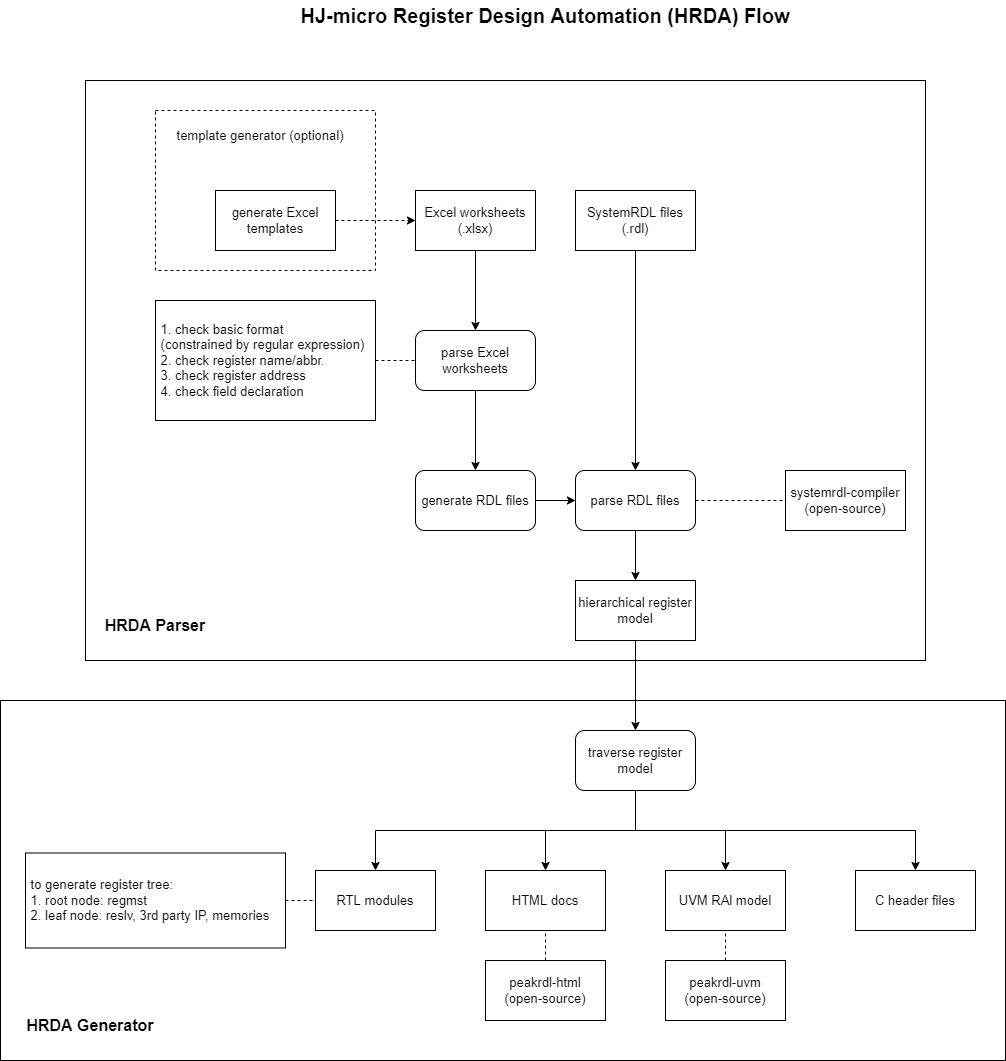

The diagram above was exported from draw.io. Its source (the exported page's mxGraphModel, read from the mxfile embedded in the PNG):
<mxGraphModel dx="1004" dy="855" grid="1" gridSize="10" guides="1" tooltips="1" connect="1" arrows="1" fold="1" page="1" pageScale="1" pageWidth="1169" pageHeight="1654" math="0" shadow="0">
  <root>
    <mxCell id="0" />
    <mxCell id="1" parent="0" />
    <mxCell id="53" value="" style="rounded=0;whiteSpace=wrap;html=1;fontSize=13;" parent="1" vertex="1">
      <mxGeometry x="70" y="780" width="1005" height="360" as="geometry" />
    </mxCell>
    <mxCell id="31" value="" style="rounded=0;whiteSpace=wrap;html=1;fontSize=13;" parent="1" vertex="1">
      <mxGeometry x="155" y="160" width="840" height="580" as="geometry" />
    </mxCell>
    <mxCell id="15" value="" style="rounded=0;whiteSpace=wrap;html=1;dashed=1;fontSize=13;" parent="1" vertex="1">
      <mxGeometry x="225" y="190" width="220" height="160" as="geometry" />
    </mxCell>
    <mxCell id="7" style="edgeStyle=none;html=1;exitX=0.5;exitY=1;exitDx=0;exitDy=0;fontSize=13;" parent="1" source="2" target="6" edge="1">
      <mxGeometry relative="1" as="geometry" />
    </mxCell>
    <mxCell id="2" value="Excel worksheets&lt;br style=&quot;font-size: 13px;&quot;&gt;(.xlsx)" style="rounded=0;whiteSpace=wrap;html=1;fontSize=13;" parent="1" vertex="1">
      <mxGeometry x="485" y="270" width="120" height="60" as="geometry" />
    </mxCell>
    <mxCell id="18" style="edgeStyle=none;html=1;exitX=0.5;exitY=1;exitDx=0;exitDy=0;entryX=0.5;entryY=0;entryDx=0;entryDy=0;fontSize=13;" parent="1" source="3" target="17" edge="1">
      <mxGeometry relative="1" as="geometry" />
    </mxCell>
    <mxCell id="3" value="SystemRDL files&lt;br style=&quot;font-size: 13px;&quot;&gt;(.rdl)" style="rounded=0;whiteSpace=wrap;html=1;fontSize=13;" parent="1" vertex="1">
      <mxGeometry x="645" y="270" width="120" height="60" as="geometry" />
    </mxCell>
    <mxCell id="20" style="edgeStyle=none;html=1;fontSize=13;entryX=0.5;entryY=0;entryDx=0;entryDy=0;" parent="1" source="6" target="21" edge="1">
      <mxGeometry relative="1" as="geometry">
        <mxPoint x="545" y="580" as="targetPoint" />
      </mxGeometry>
    </mxCell>
    <mxCell id="6" value="parse Excel worksheets" style="rounded=1;whiteSpace=wrap;html=1;fontSize=13;" parent="1" vertex="1">
      <mxGeometry x="485" y="410" width="120" height="60" as="geometry" />
    </mxCell>
    <mxCell id="9" value="&amp;nbsp;1. check basic format &lt;br style=&quot;font-size: 13px;&quot;&gt;&amp;nbsp;(constrained by regular expression)&lt;br style=&quot;font-size: 13px;&quot;&gt;&amp;nbsp;2. check register name/abbr.&lt;br style=&quot;font-size: 13px;&quot;&gt;&amp;nbsp;3. check register address&lt;br style=&quot;font-size: 13px;&quot;&gt;&amp;nbsp;4. check field declaration" style="rounded=0;whiteSpace=wrap;html=1;align=left;fontSize=13;" parent="1" vertex="1">
      <mxGeometry x="225" y="380" width="220" height="120" as="geometry" />
    </mxCell>
    <mxCell id="14" style="edgeStyle=none;html=1;exitX=1;exitY=0.5;exitDx=0;exitDy=0;entryX=0;entryY=0.5;entryDx=0;entryDy=0;fontSize=13;dashed=1;" parent="1" source="10" target="2" edge="1">
      <mxGeometry relative="1" as="geometry" />
    </mxCell>
    <mxCell id="10" value="generate Excel templates" style="rounded=0;whiteSpace=wrap;html=1;fontSize=13;" parent="1" vertex="1">
      <mxGeometry x="285" y="270" width="120" height="60" as="geometry" />
    </mxCell>
    <mxCell id="13" value="&lt;font style=&quot;font-size: 20px&quot;&gt;&lt;b&gt;HJ-micro Register Design Automation (HRDA) Flow&lt;/b&gt;&lt;/font&gt;" style="text;html=1;strokeColor=none;fillColor=none;align=center;verticalAlign=middle;whiteSpace=wrap;rounded=0;dashed=1;" parent="1" vertex="1">
      <mxGeometry x="340" y="80" width="550" height="30" as="geometry" />
    </mxCell>
    <mxCell id="16" value="&lt;font style=&quot;font-size: 13px;&quot;&gt;template generator (optional)&lt;/font&gt;" style="text;html=1;strokeColor=none;fillColor=none;align=center;verticalAlign=middle;whiteSpace=wrap;rounded=0;dashed=1;fontSize=13;" parent="1" vertex="1">
      <mxGeometry x="235" y="200" width="190" height="30" as="geometry" />
    </mxCell>
    <mxCell id="28" style="edgeStyle=none;html=1;exitX=0.5;exitY=1;exitDx=0;exitDy=0;fontSize=13;" parent="1" source="17" edge="1">
      <mxGeometry relative="1" as="geometry">
        <mxPoint x="705" y="660" as="targetPoint" />
      </mxGeometry>
    </mxCell>
    <mxCell id="17" value="parse RDL files" style="rounded=1;whiteSpace=wrap;html=1;fontSize=13;" parent="1" vertex="1">
      <mxGeometry x="645" y="550" width="120" height="60" as="geometry" />
    </mxCell>
    <mxCell id="27" style="edgeStyle=none;html=1;exitX=1;exitY=0.5;exitDx=0;exitDy=0;entryX=0;entryY=0.5;entryDx=0;entryDy=0;fontSize=13;" parent="1" source="21" target="17" edge="1">
      <mxGeometry relative="1" as="geometry" />
    </mxCell>
    <mxCell id="21" value="generate RDL files" style="rounded=1;whiteSpace=wrap;html=1;fontSize=13;" parent="1" vertex="1">
      <mxGeometry x="485" y="550" width="120" height="60" as="geometry" />
    </mxCell>
    <mxCell id="23" value="" style="endArrow=none;dashed=1;html=1;exitX=1;exitY=0.5;exitDx=0;exitDy=0;entryX=0;entryY=0.5;entryDx=0;entryDy=0;fontSize=13;" parent="1" source="9" target="6" edge="1">
      <mxGeometry width="50" height="50" relative="1" as="geometry">
        <mxPoint x="415" y="590" as="sourcePoint" />
        <mxPoint x="465" y="540" as="targetPoint" />
      </mxGeometry>
    </mxCell>
    <mxCell id="25" value="" style="endArrow=none;dashed=1;html=1;exitX=1;exitY=0.5;exitDx=0;exitDy=0;entryX=0;entryY=0.5;entryDx=0;entryDy=0;fontSize=13;" parent="1" source="17" target="26" edge="1">
      <mxGeometry width="50" height="50" relative="1" as="geometry">
        <mxPoint x="765" y="460" as="sourcePoint" />
        <mxPoint x="815" y="440" as="targetPoint" />
      </mxGeometry>
    </mxCell>
    <mxCell id="26" value="systemrdl-compiler&lt;br&gt;(open-source)" style="rounded=0;whiteSpace=wrap;html=1;fontSize=13;" parent="1" vertex="1">
      <mxGeometry x="855" y="550" width="120" height="60" as="geometry" />
    </mxCell>
    <mxCell id="33" style="edgeStyle=none;html=1;exitX=0.5;exitY=1;exitDx=0;exitDy=0;fontSize=16;entryX=0.5;entryY=0;entryDx=0;entryDy=0;" parent="1" source="29" target="39" edge="1">
      <mxGeometry relative="1" as="geometry">
        <mxPoint x="705" y="780" as="targetPoint" />
      </mxGeometry>
    </mxCell>
    <mxCell id="29" value="hierarchical register model" style="rounded=0;whiteSpace=wrap;html=1;fontSize=13;" parent="1" vertex="1">
      <mxGeometry x="645" y="660" width="120" height="60" as="geometry" />
    </mxCell>
    <mxCell id="32" value="&lt;b&gt;HRDA Parser&lt;/b&gt;" style="text;html=1;strokeColor=none;fillColor=none;align=center;verticalAlign=middle;whiteSpace=wrap;rounded=0;fontSize=16;" parent="1" vertex="1">
      <mxGeometry x="165" y="690" width="120" height="30" as="geometry" />
    </mxCell>
    <mxCell id="34" value="UVM RAl model" style="rounded=0;whiteSpace=wrap;html=1;fontSize=13;" parent="1" vertex="1">
      <mxGeometry x="735" y="950" width="120" height="60" as="geometry" />
    </mxCell>
    <mxCell id="35" value="C header files&lt;span style=&quot;color: rgba(0 , 0 , 0 , 0) ; font-family: monospace ; font-size: 0px&quot;&gt;%3CmxGraphModel%3E%3Croot%3E%3CmxCell%20id%3D%220%22%2F%3E%3CmxCell%20id%3D%221%22%20parent%3D%220%22%2F%3E%3CmxCell%20id%3D%222%22%20value%3D%22UVM%20RAl%20model%22%20style%3D%22rounded%3D0%3BwhiteSpace%3Dwrap%3Bhtml%3D1%3BfontSize%3D13%3B%22%20vertex%3D%221%22%20parent%3D%221%22%3E%3CmxGeometry%20x%3D%22360%22%20y%3D%22840%22%20width%3D%22120%22%20height%3D%2260%22%20as%3D%22geometry%22%2F%3E%3C%2FmxCell%3E%3C%2Froot%3E%3C%2FmxGraphModel%3E&lt;/span&gt;" style="rounded=0;whiteSpace=wrap;html=1;fontSize=13;" parent="1" vertex="1">
      <mxGeometry x="925" y="950" width="120" height="60" as="geometry" />
    </mxCell>
    <mxCell id="36" value="RTL modules" style="rounded=0;whiteSpace=wrap;html=1;fontSize=13;" parent="1" vertex="1">
      <mxGeometry x="385" y="950" width="120" height="60" as="geometry" />
    </mxCell>
    <mxCell id="37" value="HTML docs" style="rounded=0;whiteSpace=wrap;html=1;fontSize=13;" parent="1" vertex="1">
      <mxGeometry x="555" y="950" width="120" height="60" as="geometry" />
    </mxCell>
    <mxCell id="42" style="edgeStyle=orthogonalEdgeStyle;html=1;entryX=0.5;entryY=0;entryDx=0;entryDy=0;fontSize=13;rounded=0;" parent="1" source="39" target="37" edge="1">
      <mxGeometry relative="1" as="geometry" />
    </mxCell>
    <mxCell id="43" style="edgeStyle=orthogonalEdgeStyle;rounded=0;html=1;exitX=0.5;exitY=1;exitDx=0;exitDy=0;fontSize=13;" parent="1" source="39" target="36" edge="1">
      <mxGeometry relative="1" as="geometry" />
    </mxCell>
    <mxCell id="44" style="edgeStyle=orthogonalEdgeStyle;rounded=0;html=1;exitX=0.5;exitY=1;exitDx=0;exitDy=0;entryX=0.5;entryY=0;entryDx=0;entryDy=0;fontSize=13;" parent="1" source="39" target="34" edge="1">
      <mxGeometry relative="1" as="geometry" />
    </mxCell>
    <mxCell id="45" style="edgeStyle=orthogonalEdgeStyle;rounded=0;html=1;exitX=0.5;exitY=1;exitDx=0;exitDy=0;entryX=0.5;entryY=0;entryDx=0;entryDy=0;fontSize=13;" parent="1" source="39" target="35" edge="1">
      <mxGeometry relative="1" as="geometry" />
    </mxCell>
    <mxCell id="39" value="traverse register model" style="rounded=1;whiteSpace=wrap;html=1;fontSize=13;" parent="1" vertex="1">
      <mxGeometry x="645" y="810" width="120" height="60" as="geometry" />
    </mxCell>
    <mxCell id="46" value="" style="endArrow=none;dashed=1;html=1;rounded=0;fontSize=13;entryX=0.5;entryY=1;entryDx=0;entryDy=0;exitX=0.5;exitY=0;exitDx=0;exitDy=0;" parent="1" source="47" target="37" edge="1">
      <mxGeometry width="50" height="50" relative="1" as="geometry">
        <mxPoint x="615" y="1070" as="sourcePoint" />
        <mxPoint x="625" y="1040" as="targetPoint" />
      </mxGeometry>
    </mxCell>
    <mxCell id="47" value="peakrdl-html&lt;br&gt;(open-source)" style="rounded=0;whiteSpace=wrap;html=1;fontSize=13;" parent="1" vertex="1">
      <mxGeometry x="555" y="1040" width="120" height="60" as="geometry" />
    </mxCell>
    <mxCell id="48" value="peakrdl-uvm&lt;br&gt;(open-source)" style="rounded=0;whiteSpace=wrap;html=1;fontSize=13;" parent="1" vertex="1">
      <mxGeometry x="735" y="1040" width="120" height="60" as="geometry" />
    </mxCell>
    <mxCell id="50" value="" style="endArrow=none;dashed=1;html=1;rounded=0;fontSize=13;entryX=0.5;entryY=1;entryDx=0;entryDy=0;exitX=0.5;exitY=0;exitDx=0;exitDy=0;" parent="1" source="48" target="34" edge="1">
      <mxGeometry width="50" height="50" relative="1" as="geometry">
        <mxPoint x="915" y="1110" as="sourcePoint" />
        <mxPoint x="965" y="1060" as="targetPoint" />
      </mxGeometry>
    </mxCell>
    <mxCell id="54" value="&lt;b&gt;HRDA Generator&lt;/b&gt;" style="text;html=1;strokeColor=none;fillColor=none;align=center;verticalAlign=middle;whiteSpace=wrap;rounded=0;fontSize=16;" parent="1" vertex="1">
      <mxGeometry x="85" y="1090" width="150" height="30" as="geometry" />
    </mxCell>
    <mxCell id="55" value="&amp;nbsp;to generate register tree:&lt;br&gt;&amp;nbsp;1. root node: regmst&lt;br style=&quot;font-size: 13px&quot;&gt;&amp;nbsp;2. leaf node: reslv, 3rd party IP, memories" style="rounded=0;whiteSpace=wrap;html=1;align=left;fontSize=13;" parent="1" vertex="1">
      <mxGeometry x="95" y="932.5" width="260" height="95" as="geometry" />
    </mxCell>
    <mxCell id="56" value="" style="endArrow=none;dashed=1;html=1;rounded=0;fontSize=13;exitX=1;exitY=0.5;exitDx=0;exitDy=0;entryX=0;entryY=0.5;entryDx=0;entryDy=0;" parent="1" source="55" target="36" edge="1">
      <mxGeometry width="50" height="50" relative="1" as="geometry">
        <mxPoint x="340" y="1010" as="sourcePoint" />
        <mxPoint x="390" y="960" as="targetPoint" />
      </mxGeometry>
    </mxCell>
  </root>
</mxGraphModel>